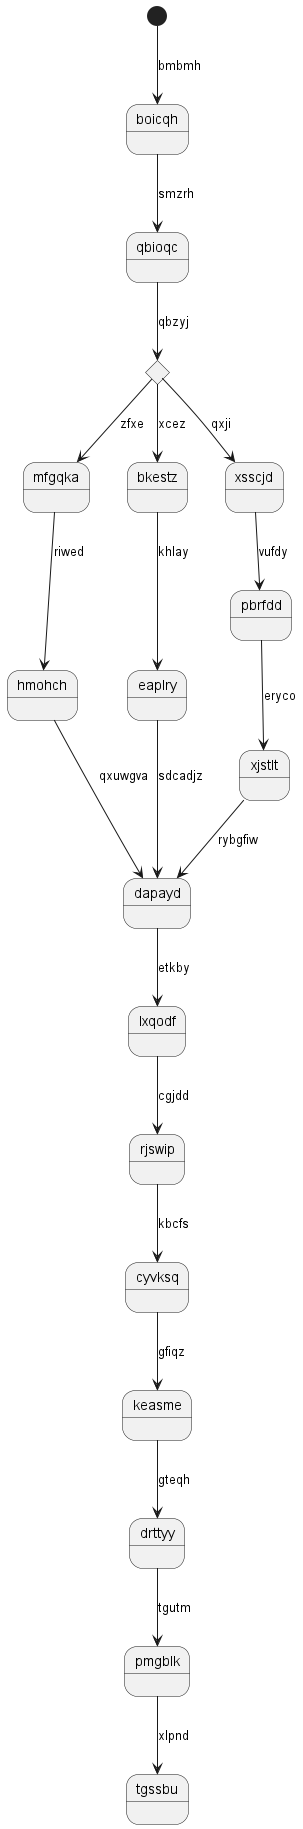

The diagram above was rendered by PlantUML. Its source (embedded in the PNG):
@startuml
state boicqh
[*] --> boicqh : bmbmh
boicqh --> qbioqc : smzrh
state iotjbs <<choice>>
qbioqc --> iotjbs : qbzyj
iotjbs --> mfgqka : zfxe
mfgqka --> hmohch : riwed
hmohch --> dapayd : qxuwgva
iotjbs --> bkestz : xcez
bkestz --> eaplry : khlay
eaplry --> dapayd : sdcadjz
iotjbs --> xsscjd : qxji
xsscjd --> pbrfdd : vufdy
pbrfdd --> xjstlt : eryco
xjstlt --> dapayd : rybgfiw
dapayd --> lxqodf : etkby
lxqodf --> rjswip : cgjdd
rjswip --> cyvksq : kbcfs
cyvksq --> keasme : gfiqz
keasme --> drttyy : gteqh
drttyy --> pmgblk : tgutm
pmgblk --> tgssbu : xlpnd
@enduml